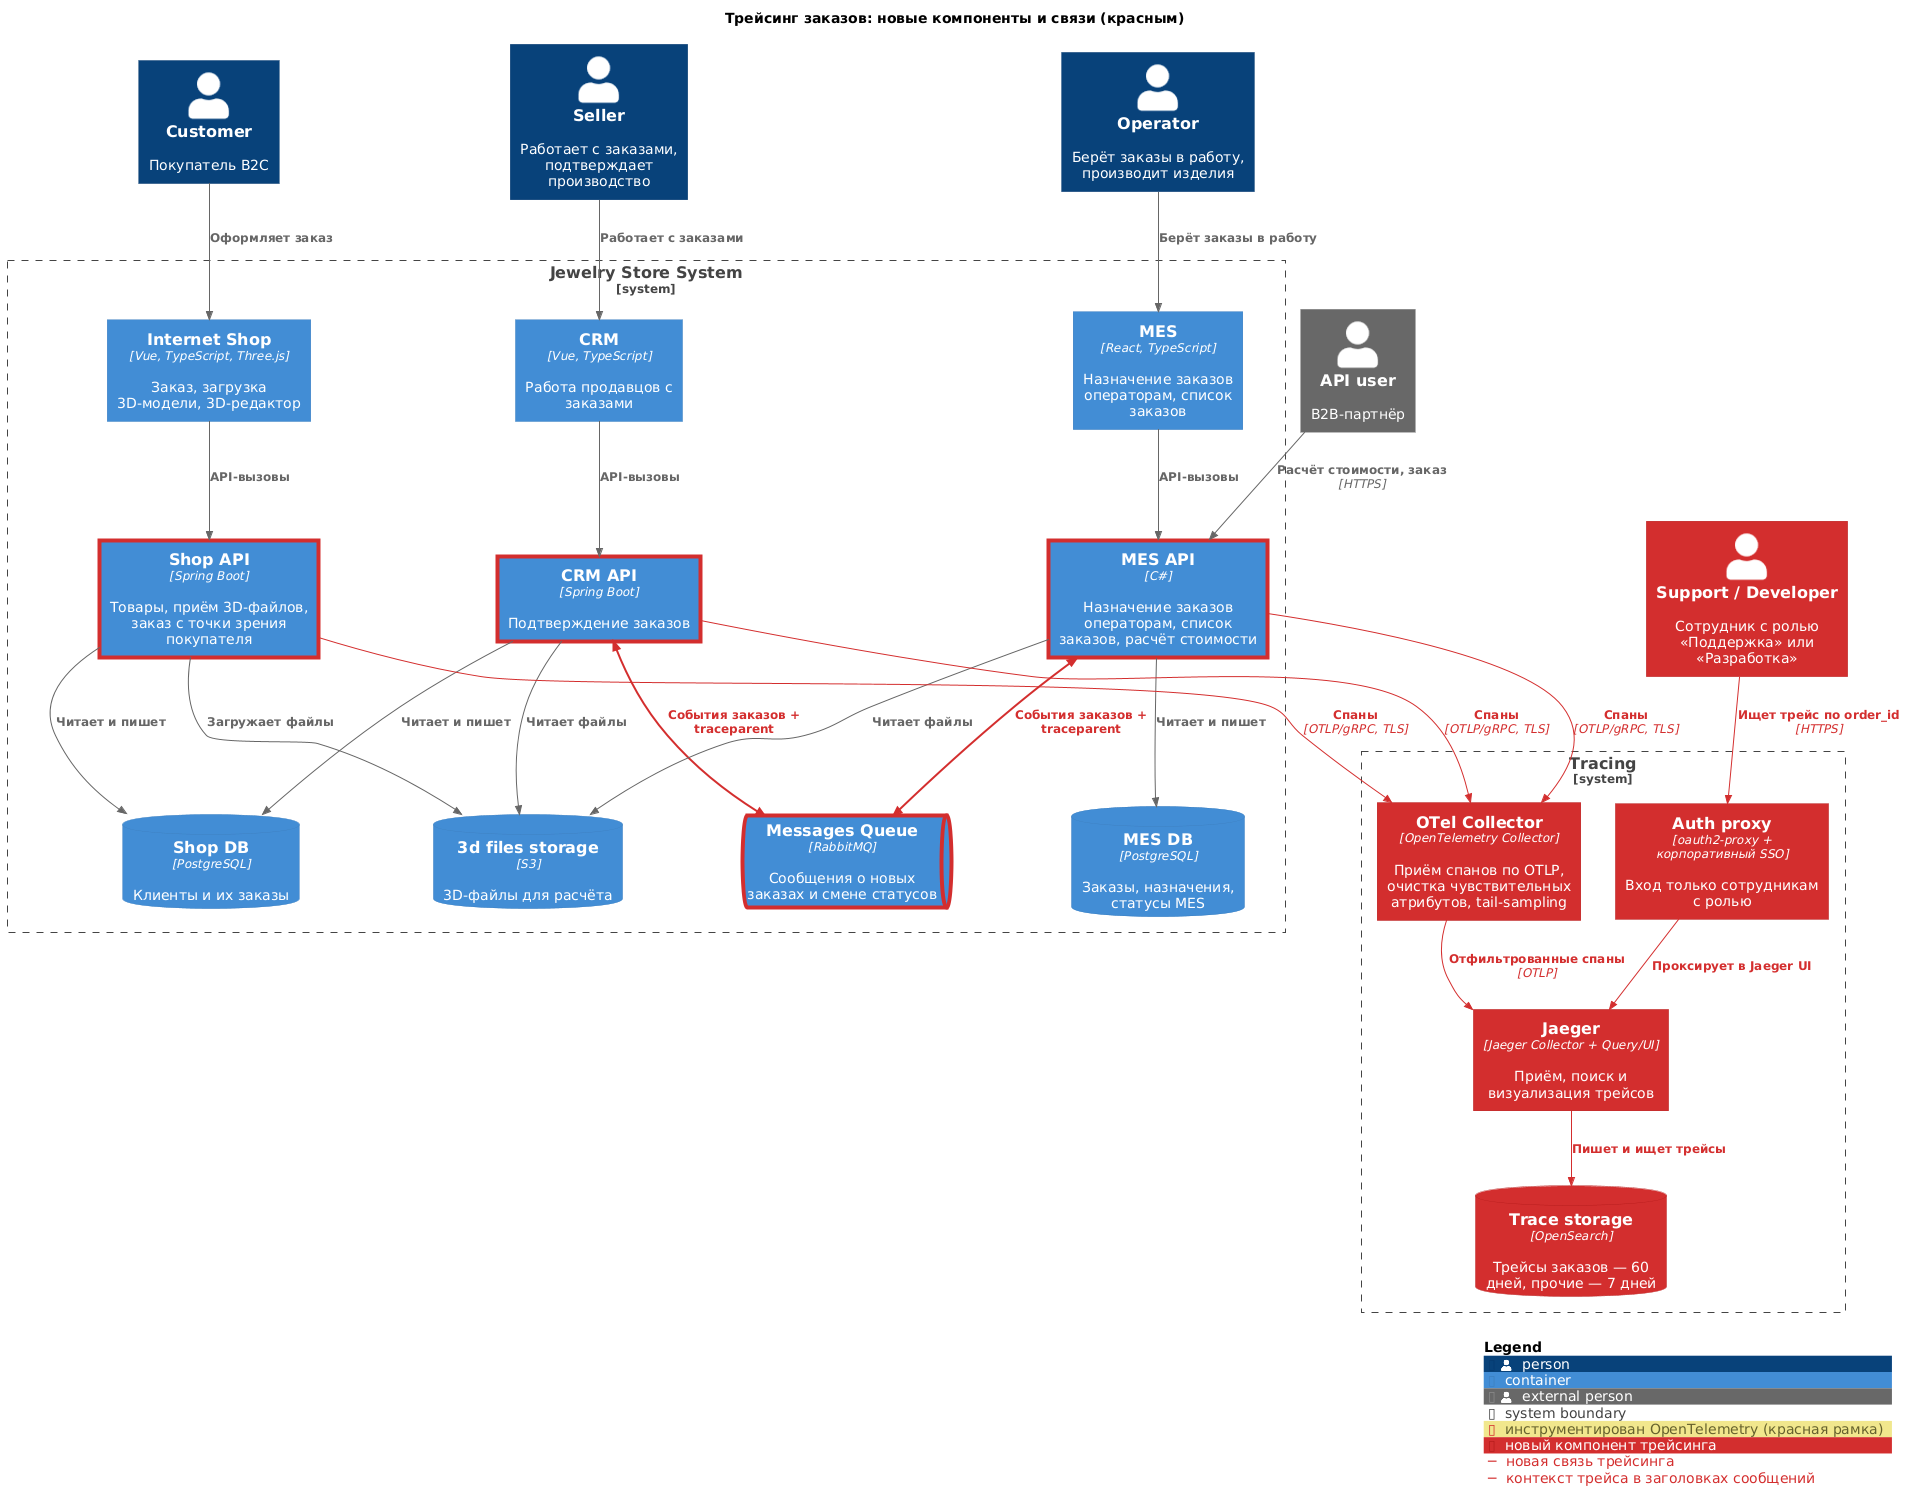

The diagram above was rendered by PlantUML. Its source (embedded in the PNG):
@startuml
!include <C4/C4_Container>
AddElementTag("traced", $borderColor="#d32f2f", $borderThickness="4", $legendText="инструментирован OpenTelemetry (красная рамка)")
AddElementTag("trace", $bgColor="#d32f2f", $borderColor="#b71c1c", $fontColor="#ffffff", $legendText="новый компонент трейсинга")
AddRelTag("trace", $textColor="#d32f2f", $lineColor="#d32f2f", $legendText="новая связь трейсинга")
AddRelTag("ctx", $textColor="#d32f2f", $lineColor="#d32f2f", $lineStyle=BoldLine(), $legendText="контекст трейса в заголовках сообщений")
title Трейсинг заказов: новые компоненты и связи (красным)
' Текущая архитектура «Александрита» (по jewerly_c4_model.drawio)
Person(customer, "Customer", "Покупатель B2C")
Person(seller, "Seller", "Работает с заказами, подтверждает производство")
Person_Ext(apiUser, "API user", "B2B-партнёр")
Person(operator, "Operator", "Берёт заказы в работу, производит изделия")

System_Boundary(jewelry, "Jewelry Store System") {
    Container(shop, "Internet Shop", "Vue, TypeScript, Three.js", "Заказ, загрузка 3D-модели, 3D-редактор")
    Container(shopApi, "Shop API", "Spring Boot", "Товары, приём 3D-файлов, заказ с точки зрения покупателя", $tags="traced")
    ContainerDb(shopDb, "Shop DB", "PostgreSQL", "Клиенты и их заказы")

    Container(crm, "CRM", "Vue, TypeScript", "Работа продавцов с заказами")
    Container(crmApi, "CRM API", "Spring Boot", "Подтверждение заказов", $tags="traced")

    ContainerQueue(mq, "Messages Queue", "RabbitMQ", "Сообщения о новых заказах и смене статусов", $tags="traced")
    ContainerDb(s3, "3d files storage", "S3", "3D-файлы для расчёта")

    Container(mesApi, "MES API", "C#", "Назначение заказов операторам, список заказов, расчёт стоимости", $tags="traced")
    Container(mes, "MES", "React, TypeScript", "Назначение заказов операторам, список заказов")
    ContainerDb(mesDb, "MES DB", "PostgreSQL", "Заказы, назначения, статусы MES")
}

Rel(customer, shop, "Оформляет заказ")
Rel(seller, crm, "Работает с заказами")
Rel(apiUser, mesApi, "Расчёт стоимости, заказ", "HTTPS")
Rel(operator, mes, "Берёт заказы в работу")

Rel(shop, shopApi, "API-вызовы")
Rel(shopApi, shopDb, "Читает и пишет")
Rel(shopApi, s3, "Загружает файлы")
Rel(crm, crmApi, "API-вызовы")
Rel(crmApi, shopDb, "Читает и пишет")
Rel(crmApi, s3, "Читает файлы")
BiRel(crmApi, mq, "События заказов + traceparent", $tags="ctx")
Rel(mes, mesApi, "API-вызовы")
Rel(mesApi, mesDb, "Читает и пишет")
Rel(mesApi, s3, "Читает файлы")
BiRel(mesApi, mq, "События заказов + traceparent", $tags="ctx")
Person(support, "Support / Developer", "Сотрудник с ролью «Поддержка» или «Разработка»", $tags="trace")

System_Boundary(obs, "Tracing") {
    Container(otelCol, "OTel Collector", "OpenTelemetry Collector", "Приём спанов по OTLP, очистка чувствительных атрибутов, tail-sampling", $tags="trace")
    Container(jaeger, "Jaeger", "Jaeger Collector + Query/UI", "Приём, поиск и визуализация трейсов", $tags="trace")
    ContainerDb(traceDb, "Trace storage", "OpenSearch", "Трейсы заказов — 60 дней, прочие — 7 дней", $tags="trace")
    Container(authProxy, "Auth proxy", "oauth2-proxy + корпоративный SSO", "Вход только сотрудникам с ролью", $tags="trace")
}

Rel(shopApi, otelCol, "Спаны", "OTLP/gRPC, TLS", $tags="trace")
Rel(crmApi, otelCol, "Спаны", "OTLP/gRPC, TLS", $tags="trace")
Rel(mesApi, otelCol, "Спаны", "OTLP/gRPC, TLS", $tags="trace")
Rel(otelCol, jaeger, "Отфильтрованные спаны", "OTLP", $tags="trace")
Rel(jaeger, traceDb, "Пишет и ищет трейсы", $tags="trace")
Rel(support, authProxy, "Ищет трейс по order_id", "HTTPS", $tags="trace")
Rel(authProxy, jaeger, "Проксирует в Jaeger UI", $tags="trace")
SHOW_LEGEND()
@enduml